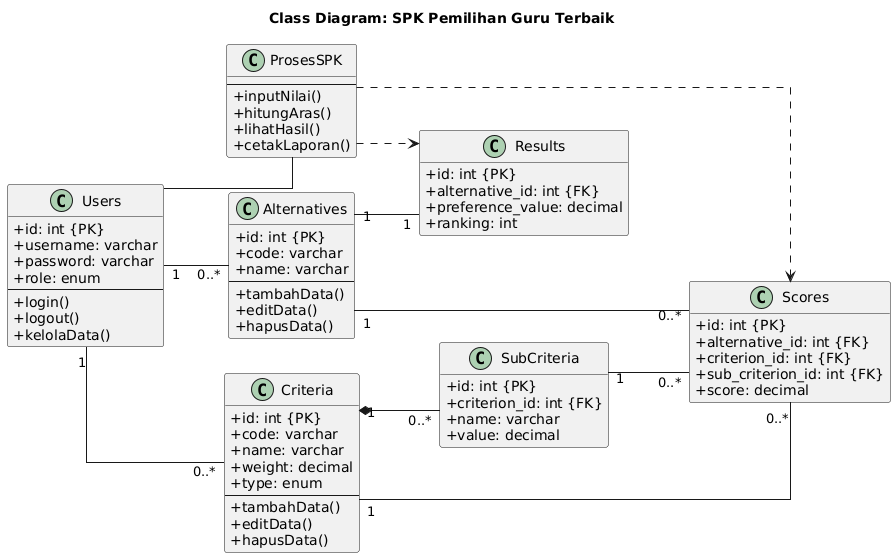

The diagram above was rendered by PlantUML. Its source (embedded in the PNG):
@startuml
title Class Diagram: SPK Pemilihan Guru Terbaik

' --- Pengaturan Tampilan ---
skinparam classAttributeIconSize 0
hide empty members
left to right direction
' PERINTAH BARU: Membuat semua garis relasi menjadi lurus
skinparam linetype ortho

' --- Definisi Kelas (Tidak ada perubahan) ---

class Users {
  + id: int {PK}
  + username: varchar
  + password: varchar
  + role: enum
  --
  + login()
  + logout()
  + kelolaData()
}

class Alternatives {
  + id: int {PK}
  + code: varchar
  + name: varchar
  --
  + tambahData()
  + editData()
  + hapusData()
}

class Criteria {
  + id: int {PK}
  + code: varchar
  + name: varchar
  + weight: decimal
  + type: enum
  --
  + tambahData()
  + editData()
  + hapusData()
}

class SubCriteria {
  + id: int {PK}
  + criterion_id: int {FK}
  + name: varchar
  + value: decimal
}

class Scores {
  + id: int {PK}
  + alternative_id: int {FK}
  + criterion_id: int {FK}
  + sub_criterion_id: int {FK}
  + score: decimal
}

class Results {
  + id: int {PK}
  + alternative_id: int {FK}
  + preference_value: decimal
  + ranking: int
}

class ProsesSPK {
  --
  + inputNilai()
  + hitungAras()
  + lihatHasil()
  + cetakLaporan()
}

' --- Definisi Relasi (Tidak ada perubahan) ---

Criteria "1" *-- "0..*" SubCriteria
Alternatives "1" -- "1" Results

Users -- ProsesSPK
Users "1" -- "0..*" Alternatives
Users "1" -- "0..*" Criteria

Alternatives "1" -- "0..*" Scores
Criteria "1" -- "0..*" Scores
SubCriteria "1" -- "0..*" Scores

ProsesSPK ..> Scores
ProsesSPK ..> Results
@enduml